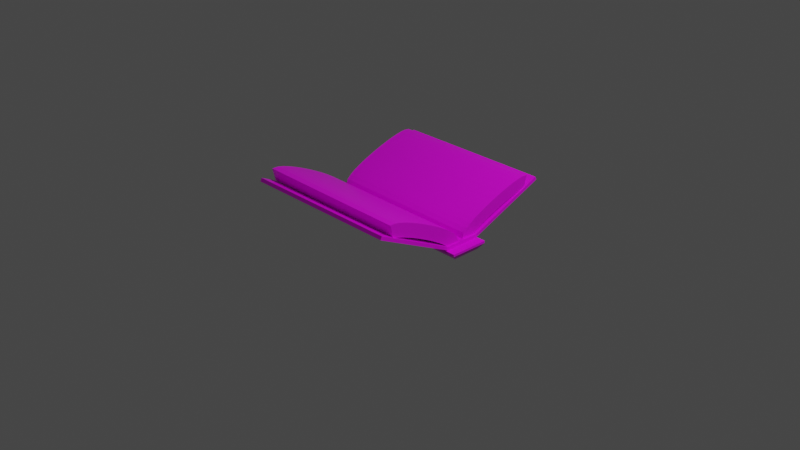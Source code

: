 # Source: grimoire.blend  (saved by Blender 2.80.75; exported with 4.5.12 LTS)
import bpy
from mathutils import Matrix  # noqa: F401  (used for matrix-valued properties, if any)

bpy.ops.wm.read_factory_settings(use_empty=True)
scene = bpy.context.scene
scene.name = 'Scene'

# ---- collections
col_collection = bpy.data.collections.new('Collection'); scene.collection.children.link(col_collection)

# ---- images (referenced by path relative to the original .blend; pixels are not part of the script)
import os
ASSET_DIR = os.environ.get("B2B_ASSET_DIR", "")  # directory of the original .blend (textures are referenced by path, not embedded)
HERE = os.path.dirname(os.path.abspath(__file__))  # packed textures are extracted next to this script under _unpacked/

def load_image(name, relpath, width, height, colorspace="sRGB"):
    """Load a texture the original file referenced (path relative to the .blend, or extracted next to this script)."""
    p = next((c for c in (os.path.join(HERE, relpath), os.path.join(ASSET_DIR, relpath)) if relpath and os.path.exists(c)), "")
    if p:
        img = bpy.data.images.load(p, check_existing=True)
        img.name = name
    else:  # same state as the original file: an image datablock whose file is absent (Cycles renders it pink)
        img = bpy.data.images.new(name, width, height)
        img.source = "FILE"
        img.filepath = "//" + (relpath or name)
    img.colorspace_settings.name = colorspace
    return img
img_paper_png = load_image('paper.png', 'paper.png', 1024, 1024, 'sRGB')
img_leather_png = load_image('leather.png', 'leather.png', 1024, 1024, 'sRGB')

# ---- materials (node trees are filled in below, after node groups)
mat_material = bpy.data.materials.new('Material')
mat_material.alpha_threshold = 0.0
mat_material.use_transparent_shadow = False
mat_material.line_color = (0.0, 0.0, 0.0, 1.0)
mat_leather = bpy.data.materials.new('Leather')
mat_leather.alpha_threshold = 0.0
mat_leather.use_transparent_shadow = False
mat_leather.line_color = (0.0, 0.0, 0.0, 1.0)

# ---- material node trees
mat_material.use_nodes = True; mat_material.node_tree.nodes.clear()
_N = mat_material.node_tree.nodes; _L = mat_material.node_tree.links
n0 = _N.new('ShaderNodeOutputMaterial'); n0.name = 'Material Output'; n0.location = (300, 300)
n1 = _N.new('ShaderNodeBsdfPrincipled'); n1.name = 'Principled BSDF'; n1.location = (10, 300)
n1.distribution = 'GGX'
n1.subsurface_method = 'BURLEY'
n1.inputs[2].default_value = 0.4
n1.inputs[3].default_value = 1.45
n1.inputs[27].default_value = (0.0, 0.0, 0.0, 1.0)
n1.inputs[28].default_value = 1.0
n2 = _N.new('ShaderNodeTexImage'); n2.name = 'Image Texture'; n2.location = (-544, 119)
n2.image = img_paper_png
_L.new(n1.outputs[0], n0.inputs[0])
_L.new(n2.outputs[0], n1.inputs[0])
n0.is_active_output = True
mat_leather.use_nodes = True; mat_leather.node_tree.nodes.clear()
_N = mat_leather.node_tree.nodes; _L = mat_leather.node_tree.links
n0 = _N.new('ShaderNodeOutputMaterial'); n0.name = 'Material Output'; n0.location = (300, 300)
n1 = _N.new('ShaderNodeBsdfPrincipled'); n1.name = 'Principled BSDF'; n1.location = (10, 300)
n1.distribution = 'GGX'
n1.subsurface_method = 'BURLEY'
n1.inputs[2].default_value = 0.4
n1.inputs[3].default_value = 1.45
n1.inputs[27].default_value = (0.0, 0.0, 0.0, 1.0)
n1.inputs[28].default_value = 1.0
n2 = _N.new('ShaderNodeTexImage'); n2.name = 'Image Texture'; n2.location = (-566, 224)
n2.image = img_leather_png
_L.new(n1.outputs[0], n0.inputs[0])
_L.new(n2.outputs[0], n1.inputs[0])
n0.is_active_output = True

# ---- world
world_world = bpy.data.worlds.new('World'); scene.world = world_world
world_world.use_nodes = True; world_world.node_tree.nodes.clear()
_N = world_world.node_tree.nodes; _L = world_world.node_tree.links
n0 = _N.new('ShaderNodeOutputWorld'); n0.name = 'World Output'; n0.location = (300, 300)
n1 = _N.new('ShaderNodeBackground'); n1.name = 'Background'; n1.location = (10, 300)
n1.inputs[0].default_value = (0.05088, 0.05088, 0.05088, 1.0)
_L.new(n1.outputs[0], n0.inputs[0])
n0.is_active_output = True
world_world.color = (0.05088, 0.05088, 0.05088)
world_world.use_sun_shadow = False
world_world.sun_shadow_jitter_overblur = 0.0

# ---- cameras
cam_camera = bpy.data.cameras.new('Camera')
cam_camera.clip_end = 100.0
cam_camera.ortho_scale = 7.314

# ---- lights
light_light = bpy.data.lights.new('Light', 'POINT')
light_light.transmission_factor = 0.0
light_light.energy = 1000.0
light_light.shadow_soft_size = 0.1
light_light.shadow_maximum_resolution = 0.006
light_light.use_absolute_resolution = True

# ---- meshes
me_cube = bpy.data.meshes.new('Cube')
me_cube.from_pydata([(-0.8627, -0.1577, 0.07919), (-0.8499, 0.1628, 0.07951), (0.8601, -0.1748, 0.07956), (0.8499, 0.1628, 0.07951), (-0.8614, -0.01908, 0.07932), (0.8615, -0.03277, 0.0797), (0.8499, 0.02889, 0.07951), (-0.8499, 0.02549, 0.07951), (-0.8784, -0.003043, 0.07951), (0.8784, 0.0004729, 0.07951), (-0.8696, -0.8769, 0.4161), (-0.8695, -0.8577, 0.4134), (-0.8691, -0.8104, 0.4026), (-0.8685, -0.7471, 0.3823), (-0.8679, -0.6732, 0.354), (-0.8671, -0.5928, 0.3197), (-0.8663, -0.5096, 0.2809), (-0.8655, -0.4271, 0.2393), (-0.8648, -0.3487, 0.1968), (-0.864, -0.2781, 0.1551), (-0.8634, -0.2191, 0.1164), (-0.863, -0.1761, 0.08349), (-0.8628, -0.1561, 0.06425), (-0.8616, -0.04234, 0.1434), (-0.862, -0.08515, 0.188), (-0.8625, -0.1395, 0.2298), (-0.8631, -0.2055, 0.2731), (-0.8638, -0.281, 0.3177), (-0.8645, -0.3634, 0.3625), (-0.8653, -0.4497, 0.4059), (-0.866, -0.5369, 0.4465), (-0.8668, -0.6219, 0.4828), (-0.8674, -0.702, 0.5133), (-0.868, -0.775, 0.5366), (-0.8684, -0.8412, 0.551), (-0.8687, -0.9103, 0.5506), (0.8613, -0.05726, 0.145), (0.8609, -0.1009, 0.1894), (0.8603, -0.1558, 0.2306), (0.8597, -0.2221, 0.2731), (0.859, -0.2979, 0.3169), (0.8583, -0.3805, 0.3608), (0.8575, -0.4669, 0.4033), (0.8567, -0.554, 0.443), (0.856, -0.6388, 0.4783), (0.8554, -0.7183, 0.5078), (0.8548, -0.7901, 0.5298), (0.8544, -0.8532, 0.5428), (0.8541, -0.9133, 0.5421), (0.86, -0.1738, 0.06393), (0.8598, -0.1942, 0.08228), (0.8593, -0.2373, 0.1143), (0.8587, -0.2966, 0.1522), (0.858, -0.3673, 0.193), (0.8572, -0.4458, 0.2346), (0.8564, -0.5283, 0.2752), (0.8556, -0.6113, 0.3131), (0.8549, -0.6913, 0.3464), (0.8542, -0.7645, 0.3735), (0.8537, -0.8263, 0.3925), (0.8533, -0.8701, 0.4018), (0.8532, -0.879, 0.4043), (-0.8507, 0.1628, 0.06678), (-0.8513, 0.1807, 0.08072), (-0.8517, 0.2194, 0.1055), (-0.8518, 0.2731, 0.1348), (-0.8519, 0.338, 0.1661), (-0.8518, 0.4107, 0.1981), (-0.8517, 0.4884, 0.2294), (-0.8516, 0.5682, 0.2591), (-0.8514, 0.6472, 0.2858), (-0.8513, 0.7224, 0.3086), (-0.8513, 0.7908, 0.3263), (-0.8514, 0.8486, 0.3377), (-0.8517, 0.8908, 0.3422), (-0.8523, 0.9057, 0.3419), (-0.8524, 0.9426, 0.4754), (-0.8521, 0.8852, 0.4805), (-0.8519, 0.8253, 0.4741), (-0.8518, 0.7578, 0.4605), (-0.8517, 0.6832, 0.4411), (-0.8517, 0.6033, 0.4167), (-0.8517, 0.5204, 0.3885), (-0.8517, 0.437, 0.3574), (-0.8518, 0.3555, 0.3244), (-0.8517, 0.2785, 0.2904), (-0.8516, 0.2082, 0.2562), (-0.8514, 0.1467, 0.2223), (-0.851, 0.09496, 0.1882), (-0.8506, 0.05141, 0.1473), (0.8688, 0.9234, 0.4842), (0.8675, 0.864, 0.4871), (0.8662, 0.8039, 0.4784), (0.8648, 0.7368, 0.4625), (0.8633, 0.6628, 0.4408), (0.8618, 0.5837, 0.4143), (0.8602, 0.5018, 0.384), (0.8587, 0.4194, 0.3507), (0.8571, 0.3391, 0.3157), (0.8556, 0.2634, 0.2797), (0.8542, 0.1948, 0.2437), (0.853, 0.1353, 0.2084), (0.8518, 0.08662, 0.1735), (0.8508, 0.04847, 0.135), (0.8689, 0.8857, 0.3478), (0.8679, 0.8696, 0.3463), (0.8667, 0.8276, 0.34), (0.8653, 0.7701, 0.3267), (0.8637, 0.7024, 0.3072), (0.8621, 0.6279, 0.2827), (0.8604, 0.5497, 0.2543), (0.8587, 0.4708, 0.223), (0.8571, 0.3941, 0.19), (0.8555, 0.3224, 0.1565), (0.854, 0.2589, 0.1237), (0.8527, 0.207, 0.09333), (0.8515, 0.1708, 0.06801), (0.8506, 0.1575, 0.05617)], [], [(89, 62, 1, 7), (4, 5, 9, 8), (6, 7, 8, 9), (5, 2, 0, 4, 8, 7, 1, 3, 6, 9), (34, 11, 10, 35), (33, 12, 11, 34), (32, 13, 12, 33), (31, 14, 13, 32), (30, 15, 14, 31), (29, 16, 15, 30), (28, 17, 16, 29), (27, 18, 17, 28), (26, 19, 18, 27), (25, 20, 19, 26), (24, 21, 20, 25), (22, 21, 24, 23), (0, 22, 23, 4), (47, 34, 35, 48), (46, 33, 34, 47), (45, 32, 33, 46), (44, 31, 32, 45), (43, 30, 31, 44), (42, 29, 30, 43), (41, 28, 29, 42), (40, 27, 28, 41), (39, 26, 27, 40), (38, 25, 26, 39), (37, 24, 25, 38), (23, 24, 37, 36), (4, 23, 36, 5), (60, 47, 48, 61), (59, 46, 47, 60), (58, 45, 46, 59), (57, 44, 45, 58), (56, 43, 44, 57), (55, 42, 43, 56), (54, 41, 42, 55), (53, 40, 41, 54), (52, 39, 40, 53), (51, 38, 39, 52), (50, 37, 38, 51), (36, 37, 50, 49), (5, 36, 49, 2), (11, 60, 61, 10), (12, 59, 60, 11), (13, 58, 59, 12), (14, 57, 58, 13), (15, 56, 57, 14), (16, 55, 56, 15), (17, 54, 55, 16), (18, 53, 54, 17), (19, 52, 53, 18), (20, 51, 52, 19), (21, 50, 51, 20), (49, 50, 21, 22), (2, 49, 22, 0), (10, 61, 48, 35), (103, 89, 7, 6), (117, 103, 6, 3), (62, 117, 3, 1), (88, 63, 62, 89), (87, 64, 63, 88), (86, 65, 64, 87), (85, 66, 65, 86), (84, 67, 66, 85), (83, 68, 67, 84), (82, 69, 68, 83), (81, 70, 69, 82), (80, 71, 70, 81), (79, 72, 71, 80), (78, 73, 72, 79), (77, 74, 73, 78), (75, 74, 77, 76), (102, 88, 89, 103), (101, 87, 88, 102), (100, 86, 87, 101), (99, 85, 86, 100), (98, 84, 85, 99), (97, 83, 84, 98), (96, 82, 83, 97), (95, 81, 82, 96), (94, 80, 81, 95), (93, 79, 80, 94), (92, 78, 79, 93), (91, 77, 78, 92), (76, 77, 91, 90), (75, 76, 90, 104), (116, 102, 103, 117), (115, 101, 102, 116), (114, 100, 101, 115), (113, 99, 100, 114), (112, 98, 99, 113), (111, 97, 98, 112), (110, 96, 97, 111), (109, 95, 96, 110), (108, 94, 95, 109), (107, 93, 94, 108), (106, 92, 93, 107), (105, 91, 92, 106), (90, 91, 105, 104), (63, 116, 117, 62), (64, 115, 116, 63), (65, 114, 115, 64), (66, 113, 114, 65), (67, 112, 113, 66), (68, 111, 112, 67), (69, 110, 111, 68), (70, 109, 110, 69), (71, 108, 109, 70), (72, 107, 108, 71), (73, 106, 107, 72), (74, 105, 106, 73), (104, 105, 74, 75)])
_uv = me_cube.uv_layers.new(name='UVMap')
_uv.uv.foreach_set('vector', [0.551, 0.768, 0.5838, 0.746, 0.5804, 0.7447, 0.5667, 0.7817, 0.2117, 0.4998, 0.2117, 0.9952, 0.2021, 1.0, 0.2071, 0.4949, 0.194, 0.9917, 0.1988, 0.503, 0.2071, 0.4949, 0.2021, 1.0, 0.9592, 0.004772, 1.0, 0.004769, 1.0, 0.5001, 0.9601, 0.5001, 0.9556, 0.5051, 0.9473, 0.497, 0.9078, 0.4974, 0.9029, 0.008654, 0.9414, 0.008268, 0.9495, 0.0, 0.1546, 0.7668, 0.1922, 0.7537, 0.194, 0.759, 0.1634, 0.7846, 0.15, 0.7479, 0.1891, 0.7402, 0.1922, 0.7537, 0.1546, 0.7668, 0.1468, 0.7261, 0.1863, 0.7212, 0.1891, 0.7402, 0.15, 0.7479, 0.1445, 0.7015, 0.1843, 0.6986, 0.1863, 0.7212, 0.1468, 0.7261, 0.1432, 0.675, 0.183, 0.6735, 0.1843, 0.6986, 0.1445, 0.7015, 0.1427, 0.6474, 0.1826, 0.6471, 0.183, 0.6735, 0.1432, 0.675, 0.143, 0.6196, 0.1829, 0.6205, 0.1826, 0.6471, 0.1427, 0.6474, 0.1442, 0.5927, 0.184, 0.5949, 0.1829, 0.6205, 0.143, 0.6196, 0.1462, 0.5675, 0.1859, 0.5714, 0.184, 0.5949, 0.1442, 0.5927, 0.1491, 0.545, 0.1884, 0.5513, 0.1859, 0.5714, 0.1462, 0.5675, 0.153, 0.5257, 0.1915, 0.536, 0.1884, 0.5513, 0.1491, 0.545, 0.194, 0.5284, 0.1915, 0.536, 0.153, 0.5257, 0.1591, 0.509, 0.1903, 0.5307, 0.194, 0.5284, 0.1591, 0.509, 0.1728, 0.4949, 0.4605, 0.4954, 0.4616, 6.092e-05, 0.4815, 0.0001483, 0.4778, 0.4955, 0.4423, 0.4954, 0.4425, 2.329e-05, 0.4616, 6.092e-05, 0.4605, 0.4954, 0.4216, 0.4954, 0.4214, 4.97e-06, 0.4425, 2.329e-05, 0.4423, 0.4954, 0.3986, 0.4954, 0.3982, 0.0, 0.4214, 4.97e-06, 0.4216, 0.4954, 0.374, 0.4954, 0.3736, 5.587e-06, 0.3982, 0.0, 0.3986, 0.4954, 0.3488, 0.4954, 0.3484, 1.935e-05, 0.3736, 5.587e-06, 0.374, 0.4954, 0.3238, 0.4954, 0.3233, 3.894e-05, 0.3484, 1.935e-05, 0.3488, 0.4954, 0.2998, 0.4954, 0.2994, 6.216e-05, 0.3233, 3.894e-05, 0.3238, 0.4954, 0.2778, 0.4954, 0.2775, 8.704e-05, 0.2994, 6.216e-05, 0.2998, 0.4954, 0.2585, 0.4955, 0.2583, 0.0001117, 0.2775, 8.704e-05, 0.2778, 0.4954, 0.2426, 0.4955, 0.2425, 0.0001348, 0.2583, 0.0001117, 0.2585, 0.4955, 0.09104, 0.9903, 0.07753, 0.9903, 0.07721, 0.4949, 0.09065, 0.4949, 0.1098, 0.9903, 0.09104, 0.9903, 0.09065, 0.4949, 0.1098, 0.4949, 0.5323, 0.5236, 0.4937, 0.5104, 0.5014, 0.4949, 0.5328, 0.521, 0.5293, 0.5361, 0.4891, 0.5284, 0.4937, 0.5104, 0.5323, 0.5236, 0.5264, 0.5545, 0.4859, 0.5497, 0.4891, 0.5284, 0.5293, 0.5361, 0.5243, 0.5769, 0.4836, 0.574, 0.4859, 0.5497, 0.5264, 0.5545, 0.5229, 0.6017, 0.4821, 0.6003, 0.4836, 0.574, 0.5243, 0.5769, 0.5224, 0.628, 0.4815, 0.6279, 0.4821, 0.6003, 0.5229, 0.6017, 0.5226, 0.6544, 0.4817, 0.6555, 0.4815, 0.6279, 0.5224, 0.628, 0.5235, 0.6799, 0.4827, 0.6824, 0.4817, 0.6555, 0.5226, 0.6544, 0.5253, 0.7033, 0.4846, 0.7075, 0.4827, 0.6824, 0.5235, 0.6799, 0.5277, 0.7234, 0.4873, 0.73, 0.4846, 0.7075, 0.5253, 0.7033, 0.5306, 0.7386, 0.4911, 0.7494, 0.4873, 0.73, 0.5277, 0.7234, 0.4972, 0.7662, 0.4911, 0.7494, 0.5306, 0.7386, 0.5328, 0.7462, 0.5111, 0.7807, 0.4972, 0.7662, 0.5328, 0.7462, 0.5288, 0.744, 0.6989, 4.423e-05, 0.7005, 0.4954, 0.6979, 0.4954, 0.6934, 5.481e-05, 0.7126, 2.043e-05, 0.7132, 0.4954, 0.7005, 0.4954, 0.6989, 4.423e-05, 0.7309, 5.124e-06, 0.7311, 0.4954, 0.7132, 0.4954, 0.7126, 2.043e-05, 0.7524, 0.0, 0.7523, 0.4954, 0.7311, 0.4954, 0.7309, 5.124e-06, 0.7757, 4.473e-06, 0.7755, 0.4954, 0.7523, 0.4954, 0.7524, 0.0, 0.7999, 1.71e-05, 0.7996, 0.4954, 0.7755, 0.4954, 0.7757, 4.473e-06, 0.8239, 3.654e-05, 0.8236, 0.4954, 0.7996, 0.4954, 0.7999, 1.71e-05, 0.8467, 6.118e-05, 0.8465, 0.4954, 0.8236, 0.4954, 0.8239, 3.654e-05, 0.8673, 8.949e-05, 0.8671, 0.4955, 0.8465, 0.4954, 0.8467, 6.118e-05, 0.8845, 0.0001196, 0.8843, 0.4955, 0.8671, 0.4955, 0.8673, 8.949e-05, 0.897, 0.000149, 0.897, 0.4955, 0.8843, 0.4955, 0.8845, 0.0001196, 0.9029, 0.4955, 0.897, 0.4955, 0.897, 0.000149, 0.9029, 0.0001715, 0.2185, 0.4949, 0.223, 0.4949, 0.223, 0.9903, 0.2187, 0.9903, 0.03864, 0.4949, 0.03864, 0.9903, 0.0, 0.9903, 0.0009381, 0.4949, 0.1307, 0.4951, 0.1299, 0.9843, 0.1098, 0.9839, 0.1143, 0.4952, 0.6346, 0.5267, 0.6019, 0.5061, 0.6146, 0.4949, 0.6289, 0.5307, 0.2185, 0.4949, 0.2185, 0.9841, 0.2117, 0.9838, 0.2148, 0.4951, 0.5443, 0.7521, 0.5819, 0.7397, 0.5838, 0.746, 0.551, 0.768, 0.5403, 0.7348, 0.579, 0.7268, 0.5819, 0.7397, 0.5443, 0.7521, 0.5373, 0.7148, 0.5765, 0.7094, 0.579, 0.7268, 0.5403, 0.7348, 0.5351, 0.6925, 0.5745, 0.6888, 0.5765, 0.7094, 0.5373, 0.7148, 0.5336, 0.6683, 0.5732, 0.666, 0.5745, 0.6888, 0.5351, 0.6925, 0.5328, 0.643, 0.5725, 0.6419, 0.5732, 0.666, 0.5336, 0.6683, 0.5328, 0.6174, 0.5725, 0.6175, 0.5725, 0.6419, 0.5328, 0.643, 0.5334, 0.5923, 0.5732, 0.5935, 0.5725, 0.6175, 0.5328, 0.6174, 0.5349, 0.5683, 0.5745, 0.5709, 0.5732, 0.5935, 0.5334, 0.5923, 0.5371, 0.5462, 0.5766, 0.5507, 0.5745, 0.5709, 0.5349, 0.5683, 0.5402, 0.5267, 0.5793, 0.534, 0.5766, 0.5507, 0.5371, 0.5462, 0.5444, 0.5099, 0.5823, 0.5222, 0.5793, 0.534, 0.5402, 0.5267, 0.5838, 0.5182, 0.5823, 0.5222, 0.5444, 0.5099, 0.5515, 0.4949, 0.1427, 0.4949, 0.1427, 0.9845, 0.1299, 0.9843, 0.1307, 0.4951, 0.01702, 0.001879, 0.01472, 0.4919, 0.0, 0.4916, 0.003169, 0.002039, 0.03397, 0.001717, 0.03226, 0.4922, 0.01472, 0.4919, 0.01702, 0.001879, 0.05356, 0.001555, 0.05232, 0.4925, 0.03226, 0.4922, 0.03397, 0.001717, 0.07518, 0.001391, 0.07433, 0.4928, 0.05232, 0.4925, 0.05356, 0.001555, 0.09812, 0.001226, 0.09761, 0.493, 0.07433, 0.4928, 0.07518, 0.001391, 0.1217, 0.001058, 0.1215, 0.4933, 0.09761, 0.493, 0.09812, 0.001226, 0.1451, 0.0008895, 0.1452, 0.4936, 0.1215, 0.4933, 0.1217, 0.001058, 0.1677, 0.0007186, 0.1681, 0.4939, 0.1452, 0.4936, 0.1451, 0.0008895, 0.1889, 0.0005453, 0.1894, 0.4941, 0.1681, 0.4939, 0.1677, 0.0007186, 0.2081, 0.0003693, 0.2088, 0.4944, 0.1894, 0.4941, 0.1889, 0.0005453, 0.2254, 0.0001894, 0.226, 0.4947, 0.2088, 0.4944, 0.2081, 0.0003693, 0.2425, 0.4949, 0.226, 0.4947, 0.2254, 0.0001894, 0.2425, 0.0, 0.07721, 0.9898, 0.03945, 0.9898, 0.03864, 0.4949, 0.07721, 0.4949, 0.6328, 0.5316, 0.5956, 0.5204, 0.6019, 0.5061, 0.6346, 0.5267, 0.6299, 0.5439, 0.5915, 0.5371, 0.5956, 0.5204, 0.6328, 0.5316, 0.6274, 0.5611, 0.5885, 0.5567, 0.5915, 0.5371, 0.6299, 0.5439, 0.6254, 0.5815, 0.5862, 0.5789, 0.5885, 0.5567, 0.6274, 0.5611, 0.6241, 0.6042, 0.5847, 0.603, 0.5862, 0.5789, 0.6254, 0.5815, 0.6235, 0.6282, 0.5839, 0.6282, 0.5847, 0.603, 0.6241, 0.6042, 0.6236, 0.6526, 0.5838, 0.6537, 0.5839, 0.6282, 0.6235, 0.6282, 0.6244, 0.6765, 0.5845, 0.6788, 0.5838, 0.6537, 0.6236, 0.6526, 0.6258, 0.6991, 0.5859, 0.7028, 0.5845, 0.6788, 0.6244, 0.6765, 0.6278, 0.7192, 0.588, 0.7248, 0.5859, 0.7028, 0.6258, 0.6991, 0.6304, 0.736, 0.5909, 0.7444, 0.588, 0.7248, 0.6278, 0.7192, 0.6332, 0.7479, 0.595, 0.7614, 0.5909, 0.7444, 0.6304, 0.736, 0.6022, 0.777, 0.595, 0.7614, 0.6332, 0.7479, 0.6346, 0.7523, 0.4866, 0.002956, 0.4895, 0.4926, 0.4858, 0.4924, 0.4815, 0.003198, 0.4975, 0.002705, 0.4998, 0.4928, 0.4895, 0.4926, 0.4866, 0.002956, 0.5128, 0.002452, 0.5145, 0.4929, 0.4998, 0.4928, 0.4975, 0.002705, 0.5312, 0.002196, 0.5326, 0.4931, 0.5145, 0.4929, 0.5128, 0.002452, 0.552, 0.001941, 0.553, 0.4933, 0.5326, 0.4931, 0.5312, 0.002196, 0.5741, 0.001686, 0.5748, 0.4935, 0.553, 0.4933, 0.552, 0.001941, 0.5969, 0.001433, 0.5973, 0.4937, 0.5748, 0.4935, 0.5741, 0.001686, 0.6194, 0.001183, 0.6196, 0.4939, 0.5973, 0.4937, 0.5969, 0.001433, 0.6409, 0.0009365, 0.6409, 0.4941, 0.6196, 0.4939, 0.6194, 0.001183, 0.6604, 0.0006949, 0.6603, 0.4943, 0.6409, 0.4941, 0.6409, 0.0009365, 0.677, 0.0004588, 0.6767, 0.4945, 0.6603, 0.4943, 0.6604, 0.0006949, 0.6891, 0.0002286, 0.6888, 0.4947, 0.6767, 0.4945, 0.677, 0.0004588, 0.6934, 0.4949, 0.6888, 0.4947, 0.6891, 0.0002286, 0.6934, 0.0])
me_cube.materials.append(mat_material)
me_cube.use_remesh_preserve_volume = False
me_cube.use_remesh_preserve_attributes = False
me_cube.use_mirror_vertex_groups = False
me_cube.update()
me_cube_001 = bpy.data.meshes.new('Cube.001')
me_cube_001.from_pydata([(0.9785, 0.2131, 0.04124), (-0.8784, 0.1913, 0.04124), (0.9785, -0.2131, 0.04124), (0.8784, 0.1913, 0.04124), (-0.9785, 0.2131, 0.04124), (-0.8784, -0.1913, 0.04124), (-0.9785, -0.2131, 0.04124), (0.8784, -0.1913, 0.04124), (0.9389, 0.1551, -0.04124), (0.9785, 0.2131, 0.01673), (0.9389, -0.1551, -0.04124), (0.9785, -0.2131, 0.01673), (-0.9785, 0.2131, 0.01673), (-0.9389, 0.1551, -0.04124), (-0.9389, -0.1551, -0.04124), (-0.9785, -0.2131, 0.01673), (-0.8627, -0.1577, 0.07919), (-0.8499, 0.1628, 0.07951), (0.8601, -0.1748, 0.07956), (0.8499, 0.1628, 0.07951), (-0.8614, -0.01908, 0.07932), (0.8615, -0.03277, 0.0797), (0.8784, -0.1913, 0.07951), (-0.8784, -0.1913, 0.07951), (0.8499, 0.02889, 0.07951), (-0.8499, 0.02549, 0.07951), (-0.8784, -0.003043, 0.07951), (-0.8784, 0.1913, 0.07951), (0.8784, 0.1913, 0.07951), (0.8784, 0.0004729, 0.07951), (0.8784, -1.054, 0.4541), (-0.8784, -1.057, 0.4523), (0.8784, -1.037, 0.4883), (-0.8784, -1.04, 0.4865), (-0.8784, 1.065, 0.3951), (0.8784, 1.065, 0.3951), (-0.8784, 1.048, 0.4293), (0.8784, 1.048, 0.4293)], [], [(4, 6, 5, 1), (15, 6, 4, 12), (1, 5, 23, 26, 27), (11, 2, 6, 15), (13, 8, 10, 14), (9, 0, 2, 11), (13, 14, 15, 12), (8, 13, 12, 9), (14, 10, 11, 15), (10, 8, 9, 11), (12, 4, 0, 9), (2, 0, 3, 7), (0, 4, 1, 3), (6, 2, 7, 5), (7, 3, 28, 29, 22), (23, 5, 31, 33), (28, 3, 35, 37), (18, 16, 23, 22), (21, 18, 22, 29), (16, 20, 26, 23), (25, 17, 27, 26), (17, 19, 28, 27), (19, 24, 29, 28), (31, 30, 32, 33), (7, 22, 32, 30), (22, 23, 33, 32), (5, 7, 30, 31), (35, 34, 36, 37), (3, 1, 34, 35), (1, 27, 36, 34), (27, 28, 37, 36)])
_uv = me_cube_001.uv_layers.new(name='UVMap')
_uv.uv.foreach_set('vector', [0.5338, 0.9573, 0.4142, 0.9573, 0.4204, 0.9315, 0.5277, 0.9315, 0.5407, 0.5627, 0.5338, 0.5627, 0.5338, 0.4528, 0.5407, 0.4528, 0.2987, 0.7773, 0.2958, 0.6788, 0.3065, 0.6785, 0.308, 0.727, 0.3095, 0.7771, 0.9933, 0.0, 1.0, 5.684e-07, 1.0, 0.5044, 0.9933, 0.5044, 0.1013, 0.4636, 0.1013, 0.9476, 0.02143, 0.9476, 0.02143, 0.4636, 0.5799, 0.4528, 0.5868, 0.4528, 0.5868, 0.5627, 0.5799, 0.5627, 0.557, 0.4678, 0.557, 0.5478, 0.5407, 0.5627, 0.5407, 0.4528, 0.9933, 0.0102, 0.9933, 0.4942, 0.9812, 0.5044, 0.9812, 0.0, 0.02143, 0.4636, 0.02143, 0.9476, 0.0, 0.9578, 4.603e-08, 0.4534, 0.5636, 0.5478, 0.5636, 0.4678, 0.5799, 0.4528, 0.5799, 0.5627, 0.9812, 0.5044, 0.9745, 0.5044, 0.9745, 0.0, 0.9812, 0.0, 0.4142, 0.4528, 0.5338, 0.4529, 0.5277, 0.4787, 0.4204, 0.4786, 0.5338, 0.4529, 0.5338, 0.9573, 0.5277, 0.9315, 0.5277, 0.4787, 0.4142, 0.9573, 0.4142, 0.4528, 0.4204, 0.4786, 0.4204, 0.9315, 0.8557, 0.3212, 0.8587, 0.2226, 0.8695, 0.2229, 0.868, 0.272, 0.8664, 0.3214, 0.3065, 0.6785, 0.2958, 0.6788, 0.4045, 0.4528, 0.4142, 0.457, 0.8695, 0.2229, 0.8587, 0.2226, 0.965, 0.0, 0.9745, 0.004646, 0.04917, 0.4486, 0.04372, 0.004544, 0.05316, 0.0004957, 0.05381, 0.4533, 0.009325, 0.449, 0.04917, 0.4486, 0.05381, 0.4533, 0.0, 0.4534, 0.04372, 0.004544, 0.004838, 0.004944, 0.000335, 0.0005558, 0.05316, 0.0004957, 0.3038, 0.4455, 0.3423, 0.4455, 0.3503, 0.4528, 0.2958, 0.4528, 0.3423, 0.4455, 0.3419, 0.007344, 0.3499, 0.0, 0.3503, 0.4528, 0.3419, 0.007344, 0.3044, 0.007368, 0.2964, 3.358e-05, 0.3499, 0.0, 0.7825, 0.9056, 0.7825, 0.4528, 0.793, 0.4528, 0.793, 0.9056, 0.8557, 0.3212, 0.8664, 0.3214, 0.9745, 0.5424, 0.9648, 0.5465, 0.05381, 0.4533, 0.05316, 0.0004957, 0.2958, 0.0, 0.2958, 0.4528, 0.5868, 0.4528, 0.5868, 0.0, 0.8553, 5.377e-07, 0.8557, 0.4528, 0.7825, 0.4528, 0.7825, 0.9056, 0.772, 0.9056, 0.772, 0.4528, 0.5868, 0.9056, 0.5868, 0.4528, 0.772, 0.4529, 0.772, 0.9057, 0.2987, 0.7773, 0.3095, 0.7771, 0.4142, 0.9954, 0.4048, 1.0, 0.3503, 0.4528, 0.3499, 0.0, 0.5864, 3.418e-05, 0.5868, 0.4528])
me_cube_001.materials.append(mat_leather)
me_cube_001.use_remesh_preserve_volume = False
me_cube_001.use_remesh_preserve_attributes = False
me_cube_001.use_mirror_vertex_groups = False
me_cube_001.update()

# ---- objects
ob_pages = bpy.data.objects.new('Pages', me_cube)
ob_light = bpy.data.objects.new('Light', light_light)
ob_camera = bpy.data.objects.new('Camera', cam_camera)
ob_book = bpy.data.objects.new('Book', me_cube_001)

# ---- transforms, parenting, visibility, modifiers, constraints
ob_pages.location = (0.0, 0.0, 0.0)
ob_pages.lock_rotations_4d = False
ob_pages.empty_display_type = 'ARROWS'
ob_pages.lineart.crease_threshold = 0.0
ob_light.location = (4.076, 1.005, 5.904)
ob_light.rotation_euler = (0.6503, 0.05522, 1.866)
ob_light.lock_rotations_4d = False
ob_light.empty_display_type = 'ARROWS'
ob_light.color = (0.0, 0.0, 0.0, 0.0)
ob_light.lineart.crease_threshold = 0.0
ob_camera.location = (7.359, -6.926, 4.958)
ob_camera.rotation_euler = (1.109, 0.0, 0.8149)
ob_camera.lock_rotations_4d = False
ob_camera.empty_display_type = 'ARROWS'
ob_camera.color = (0.0, 0.0, 0.0, 0.0)
ob_camera.display_type = 'WIRE'
ob_camera.lineart.crease_threshold = 0.0
ob_book.location = (0.0, 0.0, 0.0)
ob_book.lock_rotations_4d = False
ob_book.empty_display_type = 'ARROWS'
ob_book.lineart.crease_threshold = 0.0

# ---- collection membership
col_collection.objects.link(ob_pages)
col_collection.objects.link(ob_light)
col_collection.objects.link(ob_camera)
col_collection.objects.link(ob_book)

# ---- scene / render settings (as saved in the file)
scene.camera = ob_camera
scene.frame_start = 1; scene.frame_end = 250; scene.frame_set(1)
scene.render.engine = 'BLENDER_EEVEE_NEXT'
scene.cycles.use_denoising = False
scene.cycles.samples = 128
scene.cycles.sampling_pattern = 'TABULATED_SOBOL'
scene.cycles.use_adaptive_sampling = False
scene.cycles.use_light_tree = False
scene.view_settings.view_transform = 'Filmic'
bpy.context.view_layer.update()
